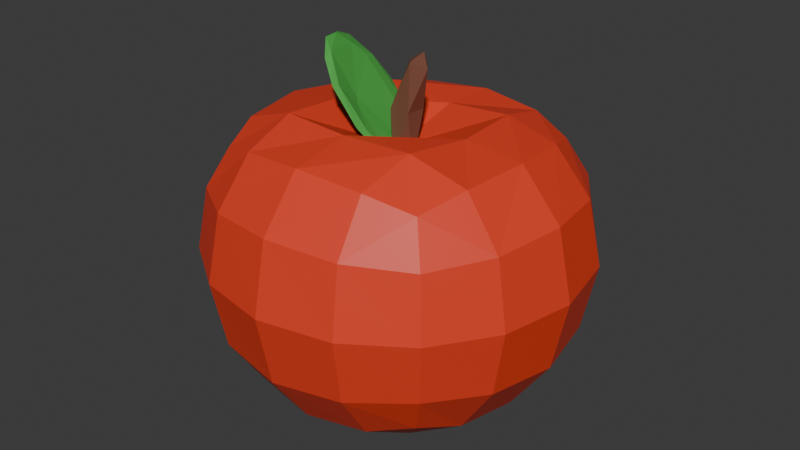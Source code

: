 # Source: apple.blend  (saved by Blender 4.4.32; exported with 4.5.12 LTS)
import bpy
from mathutils import Matrix  # noqa: F401  (used for matrix-valued properties, if any)

bpy.ops.wm.read_factory_settings(use_empty=True)
scene = bpy.context.scene
scene.name = 'apple'

# ---- collections
col_apple = bpy.data.collections.new('apple'); scene.collection.children.link(col_apple)

# ---- materials (node trees are filled in below, after node groups)
mat_material = bpy.data.materials.new('Material')
mat_material.alpha_threshold = 0.0
mat_material.roughness = 0.5
mat_material.line_color = (0.0, 0.0, 0.0, 1.0)
mat_material_002 = bpy.data.materials.new('Material.002')
mat_material_001 = bpy.data.materials.new('Material.001')

# ---- material node trees
mat_material.use_nodes = True; mat_material.node_tree.nodes.clear()
_N = mat_material.node_tree.nodes; _L = mat_material.node_tree.links
n0 = _N.new('ShaderNodeOutputMaterial'); n0.name = 'Material Output'; n0.location = (300, 300)
n1 = _N.new('ShaderNodeBsdfPrincipled'); n1.name = 'Principled BSDF'; n1.location = (10, 300)
n1.inputs[0].default_value = (0.8001, 0.05185, 0.02042, 1.0)
n1.inputs[3].default_value = 1.45
_L.new(n1.outputs[0], n0.inputs[0])
n0.is_active_output = True
mat_material_002.use_nodes = True; mat_material_002.node_tree.nodes.clear()
_N = mat_material_002.node_tree.nodes; _L = mat_material_002.node_tree.links
n0 = _N.new('ShaderNodeBsdfPrincipled'); n0.name = 'Principled BSDF'; n0.location = (10, 300)
n0.inputs[0].default_value = (0.1914, 0.07663, 0.04802, 1.0)
n1 = _N.new('ShaderNodeOutputMaterial'); n1.name = 'Material Output'; n1.location = (300, 300)
_L.new(n0.outputs[0], n1.inputs[0])
n1.is_active_output = True
mat_material_001.use_nodes = True; mat_material_001.node_tree.nodes.clear()
_N = mat_material_001.node_tree.nodes; _L = mat_material_001.node_tree.links
n0 = _N.new('ShaderNodeBsdfPrincipled'); n0.name = 'Principled BSDF'; n0.location = (10, 300)
n0.inputs[0].default_value = (0.06751, 0.3992, 0.06397, 1.0)
n1 = _N.new('ShaderNodeOutputMaterial'); n1.name = 'Material Output'; n1.location = (300, 300)
_L.new(n0.outputs[0], n1.inputs[0])
n1.is_active_output = True

# ---- world
world_world = bpy.data.worlds.new('World'); scene.world = world_world
world_world.use_nodes = True; world_world.node_tree.nodes.clear()
_N = world_world.node_tree.nodes; _L = world_world.node_tree.links
n0 = _N.new('ShaderNodeOutputWorld'); n0.name = 'World Output'; n0.location = (300, 300)
n1 = _N.new('ShaderNodeBackground'); n1.name = 'Background'; n1.location = (10, 300)
n1.inputs[0].default_value = (0.05088, 0.05088, 0.05088, 1.0)
_L.new(n1.outputs[0], n0.inputs[0])
n0.is_active_output = True
world_world.color = (0.05088, 0.05088, 0.05088)
world_world.sun_shadow_jitter_overblur = 0.0

# ---- meshes
me_quad_sphere = bpy.data.meshes.new('Quad Sphere')
me_quad_sphere.from_pydata([(0.7408, 0.7415, 0.6431), (0.7421, 0.7415, -0.7248), (0.738, -0.7424, 0.6614), (0.7418, -0.7416, -0.7375), (-0.7422, 0.7415, 0.6468), (-0.741, 0.7415, -0.7238), (-0.7421, -0.7416, 0.6618), (-0.7413, -0.7416, -0.737), (0.4388, -0.8534, 0.7489), (-0.001183, -0.9083, 0.789), (-0.4424, -0.8529, 0.7497), (-0.4413, -0.8528, -0.8441), (0.0003636, -0.9082, -0.8973), (0.4419, -0.8528, -0.8445), (0.8521, -0.853, 0.3975), (0.908, -0.9082, -0.02002), (0.8529, -0.8529, -0.4478), (0.8518, 0.4416, 0.7258), (0.9066, -0.0001746, 0.7689), (0.8478, -0.4428, 0.7432), (0.8532, -0.4416, -0.8414), (0.9088, -1.511e-06, -0.8876), (0.8535, 0.4416, -0.8304), (0.8525, 0.8528, 0.3904), (0.9082, 0.9082, -0.02054), (0.8531, 0.8528, -0.4426), (-0.4425, 0.8528, 0.7231), (-0.00114, 0.9082, 0.7523), (0.4406, 0.8528, 0.7197), (0.4424, 0.8528, -0.8215), (0.001057, 0.9082, -0.8653), (-0.4407, 0.8528, -0.8205), (-0.8532, 0.8528, 0.3922), (-0.9082, 0.9082, -0.01969), (-0.8526, 0.8528, -0.4419), (-0.8536, -0.4416, 0.7453), (-0.9092, -3.459e-06, 0.7759), (-0.8537, 0.4416, 0.7318), (-0.8528, -0.8528, -0.4473), (-0.9083, -0.9082, -0.01941), (-0.8531, -0.8529, 0.3986), (-0.8522, 0.4416, -0.829), (-0.9076, -4.946e-07, -0.8863), (-0.8524, -0.4416, -0.8406), (-1.095, -0.4748, -0.4787), (-1.182, -0.5035, -0.01947), (-1.095, -0.4748, 0.4278), (-1.181, -5.625e-07, -0.5048), (-1.284, -8.842e-07, -0.01956), (-1.182, -1.572e-06, 0.4518), (-1.095, 0.4748, -0.4753), (-1.182, 0.5035, -0.01964), (-1.095, 0.4748, 0.4239), (-0.4732, 0.4748, -1.022), (0.002707, 0.5035, -1.06), (0.4765, 0.4748, -1.024), (-0.5018, -5.171e-07, -1.109), (0.002835, -5.897e-07, -1.156), (0.5051, -8.415e-07, -1.112), (-0.474, -0.4748, -1.061), (0.001093, -0.5035, -1.135), (0.4756, -0.4748, -1.062), (0.4727, 0.4748, 0.8119), (-0.003119, 0.5035, 0.766), (-0.4769, 0.4748, 0.8233), (0.5001, -0.0001818, 0.8081), (-0.005038, -4.443e-05, 0.6278), (-0.5062, -1.026e-05, 0.8266), (0.4678, -0.4763, 0.8654), (-0.002822, -0.5036, 0.8598), (-0.4766, -0.4749, 0.8705), (1.095, 0.4748, -0.4761), (1.182, 0.5035, -0.02067), (1.094, 0.4748, 0.4216), (1.182, -3.357e-06, -0.5055), (1.284, -1.043e-05, -0.0206), (1.181, -4.513e-05, 0.4494), (1.095, -0.4748, -0.4793), (1.181, -0.5035, -0.02033), (1.094, -0.475, 0.4261), (0.4749, -1.095, -0.4804), (0.5033, -1.182, -0.01974), (0.4742, -1.095, 0.429), (8.037e-05, -1.182, -0.5083), (-0.0001089, -1.284, -0.01952), (-0.0004147, -1.182, 0.4558), (-0.4748, -1.095, -0.4802), (-0.5036, -1.182, -0.01941), (-0.4752, -1.095, 0.4297), (-0.4746, 1.095, -0.4722), (-0.5035, 1.182, -0.01978), (-0.4752, 1.095, 0.4205), (0.0003174, 1.182, -0.4988), (-3.053e-05, 1.284, -0.01998), (-0.0003825, 1.182, 0.4447), (0.4751, 1.095, -0.4726), (0.5034, 1.182, -0.02027), (0.4745, 1.095, 0.4193)], [], [(56, 42, 41, 53), (76, 73, 17, 18), (82, 14, 2, 8), (84, 85, 88, 87), (54, 55, 58, 57), (79, 76, 18, 19), (63, 64, 67, 66), (89, 90, 93, 92), (57, 58, 61, 60), (95, 29, 30, 92), (7, 38, 44, 43), (59, 43, 42, 56), (38, 39, 45, 44), (66, 67, 70, 69), (91, 90, 33, 32), (39, 40, 46, 45), (45, 46, 49, 48), (48, 49, 52, 51), (47, 48, 51, 50), (71, 22, 1, 25), (6, 35, 46, 40), (67, 64, 37, 36), (35, 36, 49, 46), (36, 37, 52, 49), (92, 30, 31, 89), (4, 32, 52, 37), (32, 33, 51, 52), (33, 34, 50, 51), (50, 34, 5, 41), (53, 54, 57, 56), (90, 89, 34, 33), (86, 38, 7, 11), (41, 42, 47, 50), (42, 43, 44, 47), (90, 91, 94, 93), (81, 80, 16, 15), (96, 97, 23, 24), (73, 23, 0, 17), (82, 81, 15, 14), (83, 84, 87, 86), (94, 91, 26, 27), (40, 88, 10, 6), (80, 81, 84, 83), (92, 93, 96, 95), (95, 96, 24, 25), (41, 5, 31, 53), (31, 30, 54, 53), (30, 29, 55, 54), (1, 22, 55, 29), (22, 21, 58, 55), (74, 21, 22, 71), (21, 20, 61, 58), (77, 20, 21, 74), (3, 13, 61, 20), (97, 28, 0, 23), (13, 12, 60, 61), (12, 11, 59, 60), (11, 7, 43, 59), (75, 76, 79, 78), (72, 73, 76, 75), (87, 88, 40, 39), (17, 0, 28, 62), (86, 11, 12, 83), (93, 94, 97, 96), (28, 27, 63, 62), (62, 63, 66, 65), (27, 26, 64, 63), (65, 66, 69, 68), (26, 4, 37, 64), (88, 85, 9, 10), (91, 32, 4, 26), (6, 10, 70, 35), (10, 9, 69, 70), (9, 8, 68, 69), (68, 8, 2, 19), (85, 82, 8, 9), (71, 72, 75, 74), (19, 18, 65, 68), (18, 17, 62, 65), (81, 82, 85, 84), (83, 12, 13, 80), (25, 24, 72, 71), (56, 57, 60, 59), (24, 23, 73, 72), (74, 75, 78, 77), (97, 94, 27, 28), (2, 14, 79, 19), (14, 15, 78, 79), (15, 16, 77, 78), (16, 3, 20, 77), (86, 87, 39, 38), (25, 1, 29, 95), (89, 31, 5, 34), (44, 45, 48, 47), (80, 13, 3, 16), (70, 67, 36, 35)])
me_quad_sphere.materials.append(mat_material)
me_quad_sphere.remesh_voxel_size = 0.035
me_quad_sphere.use_mirror_vertex_groups = False
me_quad_sphere.update()
me_sphere = bpy.data.meshes.new('Sphere')
me_sphere.from_pydata([(1.852, 0.4396, 0.7971), (0.1747, 0.8328, -0.5588), (1.419, 0.6617, 0.1827), (0.2493, 0.1428, -0.983), (2.041, -0.1157, 0.9506), (2.356, -0.1302, 0.7499), (1.045, 0.007579, -0.5598), (1.218, -0.6613, 0.1847), (0.2476, -0.1317, -0.9831), (1.217, -0.4889, 0.8079), (0.1563, -0.8158, -0.559), (-0.2652, -0.6286, 0.1856), (-0.03408, -0.1315, -0.9829), (0.1054, 0.005553, -1.002), (0.7045, 0.1687, 0.8019), (-0.6863, 0.01131, -0.5584), (-0.3225, 0.7039, 0.189), (-0.033, 0.1431, -0.9829)], [], [(0, 4, 5, 2), (1, 3, 13, 17), (2, 5, 7, 6), (6, 8, 13, 3), (9, 7, 5, 4), (7, 9, 11, 10), (10, 11, 15, 12), (10, 12, 13, 8), (14, 11, 9, 4), (11, 14, 16, 15), (15, 16, 1, 17), (15, 17, 13, 12), (0, 16, 14, 4), (6, 7, 10, 8), (1, 2, 6, 3), (1, 16, 0, 2)])
_uv = me_sphere.uv_layers.new(name='UVMap')
_uv.uv.foreach_set('vector', [0.75, 0.8125, 0.4531, 1.0, 0.5, 0.8125, 0.625, 0.5625, 0.75, 0.3125, 0.625, 0.0625, 0.8594, 0.0, 0.875, 0.0625, 0.625, 0.5625, 0.5, 0.8125, 0.375, 0.5625, 0.5, 0.3125, 0.5, 0.3125, 0.375, 0.0625, 0.6094, 0.0, 0.625, 0.0625, 0.25, 0.8125, 0.375, 0.5625, 0.5, 0.8125, 0.2031, 1.0, 0.375, 0.5625, 0.25, 0.8125, 0.125, 0.5625, 0.25, 0.3125, 0.25, 0.3125, 0.125, 0.5625, 1.0, 0.3125, 0.125, 0.0625, 0.25, 0.3125, 0.125, 0.0625, 0.3594, 0.0, 0.375, 0.0625, 1.0, 0.8125, 0.125, 0.5625, 0.25, 0.8125, 0.9531, 1.0, 0.125, 0.5625, 0.0, 0.8125, 0.875, 0.5625, 1.0, 0.3125, 0.0, 0.3125, 0.875, 0.5625, 0.75, 0.3125, 0.875, 0.0625, 0.0, 0.3125, 0.875, 0.0625, 0.1094, 0.0, 0.125, 0.0625, 0.75, 0.8125, 0.875, 0.5625, 0.0, 0.8125, 0.7031, 1.0, 0.5, 0.3125, 0.375, 0.5625, 0.25, 0.3125, 0.375, 0.0625, 0.75, 0.3125, 0.625, 0.5625, 0.5, 0.3125, 0.625, 0.0625, 0.75, 0.3125, 0.875, 0.5625, 0.75, 0.8125, 0.625, 0.5625])
me_sphere.materials.append(mat_material_002)
me_sphere.update()
me_sphere_001 = bpy.data.meshes.new('Sphere.001')
me_sphere_001.from_pydata([(0.3239, 0.6945, 0.6914), (0.09633, 0.3493, 0.9557), (0.07615, 0.9954, 0.2879), (0.001831, 0.9864, -0.3098), (1.297, 0.6592, 0.1707), (1.683, 0.4641, -0.1515), (0.2491, 0.6038, -0.7999), (0.03324, 0.2703, -0.976), (0.158, -0.1294, 0.9972), (1.284, 0.3092, -0.5215), (1.568, 0.3106, 0.4047), (1.417, -0.01712, -0.4148), (1.649, 0.0201, 0.2624), (1.759, 0.002607, -0.06458), (0.3194, -0.9674, -0.1754), (0.3195, -0.6505, -0.7414), (0.3023, -0.8567, 0.5223), (-0.04967, -0.9936, 0.2066), (0.1912, -0.1238, -0.994), (0.161, -0.4691, 0.9195), (-0.4142, -0.7318, 0.5594), (-0.473, -0.9001, -0.1406), (-0.2312, -0.6101, -0.8011), (-0.5217, -0.2404, 0.7864), (-0.6015, -0.6455, -0.3646), (-0.5491, -0.4871, 0.5716), (-0.5075, -0.1277, -0.8602), (-0.5265, -0.09599, -0.6785), (0.1336, 0.4174, 0.07736), (0.03842, 0.5399, -0.02081), (-0.3106, 0.02363, 0.9669), (-0.4048, 0.8752, 0.278), (-0.4382, 0.7992, -0.3961), (-0.2775, 0.07884, -0.9749), (-0.4289, 0.5391, 0.7341), (-0.487, 0.5729, -0.6723)], [], [(2, 0, 4), (0, 1, 10), (5, 9, 6), (4, 10, 5), (9, 11, 18), (8, 19, 10), (19, 16, 12), (16, 14, 13), (11, 14, 15), (15, 14, 22), (5, 3, 2, 4), (14, 17, 21), (19, 20, 16), (18, 22, 33), (19, 23, 20), (22, 24, 26), (20, 25, 21), (8, 30, 19), (22, 26, 33), (25, 28, 24), (25, 23, 28), (23, 30, 34), (29, 35, 27), (18, 33, 7), (29, 31, 32), (31, 34, 2), (31, 2, 3), (30, 8, 1), (31, 3, 32), (35, 3, 6), (18, 7, 6, 9), (3, 5, 6), (4, 0, 10), (11, 9, 5, 13), (13, 5, 10, 12), (10, 1, 8), (7, 33, 35, 6), (10, 19, 12), (12, 16, 13), (18, 11, 15), (11, 13, 14), (16, 17, 14), (18, 15, 22), (16, 20, 17), (22, 14, 21), (17, 20, 21), (22, 21, 24), (19, 30, 23), (20, 23, 25), (21, 25, 24), (26, 24, 27), (24, 28, 27), (28, 29, 27), (27, 35, 26), (28, 23, 34), (28, 34, 31), (29, 28, 31), (26, 35, 33), (29, 32, 35), (34, 30, 1), (32, 3, 35), (34, 1, 0), (34, 0, 2)])
_uv = me_sphere_001.uv_layers.new(name='UVMap')
_uv.uv.foreach_set('vector', [0.7462, 0.6025, 0.6977, 0.7215, 0.634, 0.5425, 0.6977, 0.7215, 0.7023, 0.8741, 0.5673, 0.6194, 0.5825, 0.4665, 0.5669, 0.3317, 0.7044, 0.2433, 0.634, 0.5425, 0.5673, 0.6194, 0.5825, 0.4665, 0.5669, 0.3317, 0.5109, 0.3363, 0.4035, 0.07492, 0.4057, 0.9292, 0.2959, 0.8261, 0.5673, 0.6194, 0.2959, 0.8261, 0.3097, 0.6575, 0.5162, 0.5837, 0.3097, 0.6575, 0.2991, 0.446, 0.5157, 0.4828, 0.5109, 0.3363, 0.2991, 0.446, 0.3272, 0.252, 0.3272, 0.252, 0.2991, 0.446, 0.1942, 0.2181, 0.5825, 0.4665, 0.7519, 0.3986, 0.7462, 0.6025, 0.634, 0.5425, 0.2991, 0.446, 0.2406, 0.5635, 0.1812, 0.4692, 0.2959, 0.8261, 0.1721, 0.6784, 0.3097, 0.6575, 0.4035, 0.07492, 0.1942, 0.2181, 0.04283, 0.1008, 0.2959, 0.8261, 0.0719, 0.7778, 0.1721, 0.6784, 0.1942, 0.2181, 0.1373, 0.3767, 0.05735, 0.2079, 0.1721, 0.6784, 0.1108, 0.6787, 0.1812, 0.4692, 0.4057, 0.9292, 0.05091, 0.9213, 0.2959, 0.8261, 0.1942, 0.2181, 0.05735, 0.2079, 0.04283, 0.1008, 0.1108, 0.6787, 0.00678, 0.5399, 0.1373, 0.3767, 0.1108, 0.6787, 0.0719, 0.7778, 0.00678, 0.5399, 0.9979, 0.7971, 0.9488, 0.8996, 0.8649, 0.761, 0.959, 0.4845, 0.8685, 0.248, 0.993, 0.2777, 0.9219, 0.0, 0.9351, 0.1092, 0.7383, 0.09113, 0.959, 0.4845, 0.8305, 0.581, 0.8341, 0.37, 0.8305, 0.581, 0.8649, 0.761, 0.7462, 0.6025, 0.8305, 0.581, 0.7462, 0.6025, 0.7519, 0.3986, 0.9488, 0.8996, 0.7969, 1.0, 0.7023, 0.8741, 0.8305, 0.581, 0.7519, 0.3986, 0.8341, 0.37, 0.8685, 0.248, 0.7519, 0.3986, 0.7044, 0.2433, 0.4035, 0.07492, 0.7383, 0.09113, 0.7044, 0.2433, 0.5669, 0.3317, 0.7519, 0.3986, 0.5825, 0.4665, 0.7044, 0.2433, 0.634, 0.5425, 0.6977, 0.7215, 0.5673, 0.6194, 0.5109, 0.3363, 0.5669, 0.3317, 0.5825, 0.4665, 0.5157, 0.4828, 0.5157, 0.4828, 0.5825, 0.4665, 0.5673, 0.6194, 0.5162, 0.5837, 0.5673, 0.6194, 0.7023, 0.8741, 0.4057, 0.9292, 0.7383, 0.09113, 0.9351, 0.1092, 0.8685, 0.248, 0.7044, 0.2433, 0.5673, 0.6194, 0.2959, 0.8261, 0.5162, 0.5837, 0.5162, 0.5837, 0.3097, 0.6575, 0.5157, 0.4828, 0.4035, 0.07492, 0.5109, 0.3363, 0.3272, 0.252, 0.5109, 0.3363, 0.5157, 0.4828, 0.2991, 0.446, 0.3097, 0.6575, 0.2406, 0.5635, 0.2991, 0.446, 0.4035, 0.07492, 0.3272, 0.252, 0.1942, 0.2181, 0.3097, 0.6575, 0.1721, 0.6784, 0.2406, 0.5635, 0.1942, 0.2181, 0.2991, 0.446, 0.1812, 0.4692, 0.2406, 0.5635, 0.1721, 0.6784, 0.1812, 0.4692, 0.1942, 0.2181, 0.1812, 0.4692, 0.1373, 0.3767, 0.2959, 0.8261, 0.05091, 0.9213, 0.0719, 0.7778, 0.1721, 0.6784, 0.0719, 0.7778, 0.1108, 0.6787, 0.1812, 0.4692, 0.1108, 0.6787, 0.1373, 0.3767, 0.05735, 0.2079, 0.1373, 0.3767, 0.04253, 0.3001, 0.1373, 0.3767, 0.00678, 0.5399, 0.04253, 0.3001, 0.9824, 0.5435, 0.959, 0.4845, 0.993, 0.2777, 0.993, 0.2777, 0.8685, 0.248, 0.9609, 0.1875, 0.9824, 0.5435, 0.9979, 0.7971, 0.8649, 0.761, 0.9824, 0.5435, 0.8649, 0.761, 0.8305, 0.581, 0.959, 0.4845, 0.9824, 0.5435, 0.8305, 0.581, 0.9609, 0.1875, 0.8685, 0.248, 0.9351, 0.1092, 0.959, 0.4845, 0.8341, 0.37, 0.8685, 0.248, 0.8649, 0.761, 0.9488, 0.8996, 0.7023, 0.8741, 0.8341, 0.37, 0.7519, 0.3986, 0.8685, 0.248, 0.8649, 0.761, 0.7023, 0.8741, 0.6977, 0.7215, 0.8649, 0.761, 0.6977, 0.7215, 0.7462, 0.6025])
me_sphere_001.materials.append(mat_material_001)
me_sphere_001.update()

# ---- objects
ob_apple = bpy.data.objects.new('apple', me_quad_sphere)
ob_stalk = bpy.data.objects.new('stalk', me_sphere)
ob_leaf = bpy.data.objects.new('leaf', me_sphere_001)

# ---- transforms, parenting, visibility, modifiers, constraints
ob_apple.location = (0.0, 0.0, 0.0)
ob_apple.lock_rotations_4d = False
ob_apple.empty_display_type = 'ARROWS'
ob_apple.lineart.crease_threshold = 0.0
ob_stalk.location = (0.0, 0.0, 0.7963)
ob_stalk.scale = (0.09403, 0.09464, 0.5097)
ob_leaf.location = (-0.2279, 0.0, 0.891)
ob_leaf.rotation_euler = (0.1752, 0.6782, -2.877)
ob_leaf.scale = (0.04182, 0.3121, 0.4768)

# ---- collection membership
col_apple.objects.link(ob_apple)
col_apple.objects.link(ob_stalk)
col_apple.objects.link(ob_leaf)

# ---- scene / render settings (as saved in the file)
scene.frame_start = 1; scene.frame_end = 250; scene.frame_set(1)
scene.render.engine = 'BLENDER_EEVEE_NEXT'
scene.render.motion_blur_shutter = 1.0
bpy.context.view_layer.update()

# ---- added for rendering (the .blend has no active camera and no usable light): camera, sun
cam_auto = bpy.data.cameras.new('AutoCamera')
cam_auto.lens = 50.0
cam_auto.sensor_width = 36.0
cam_auto.clip_end = 1000.0
ob_auto_camera = bpy.data.objects.new('AutoCamera', cam_auto)
scene.collection.objects.link(ob_auto_camera)
ob_auto_camera.location = (4.06415, -4.87708, 3.33017)
ob_auto_camera.rotation_euler = (1.09748, -7.21219e-08, 0.694738)
scene.camera = ob_auto_camera
light_auto_sun = bpy.data.lights.new('AutoSun', 'SUN')
light_auto_sun.energy = 3.0
light_auto_sun.angle = 0.0523599
ob_auto_sun = bpy.data.objects.new('AutoSun', light_auto_sun)
scene.collection.objects.link(ob_auto_sun)
ob_auto_sun.rotation_euler = (0.872665, 0.174533, 0.523599)
bpy.context.view_layer.update()
